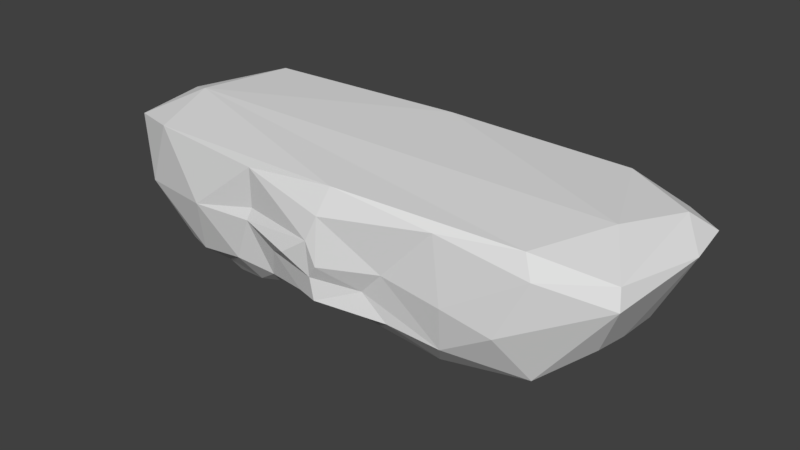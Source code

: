 # Source: Floor_Plains_Plane01.blend  (saved by Blender 2.78.0; exported with 4.5.12 LTS)
import bpy
from mathutils import Matrix  # noqa: F401  (used for matrix-valued properties, if any)

bpy.ops.wm.read_factory_settings(use_empty=True)
scene = bpy.context.scene
scene.name = 'Scene'

# ---- collections
col_collection_1 = bpy.data.collections.new('Collection 1'); scene.collection.children.link(col_collection_1)

# ---- world
world_world = bpy.data.worlds.new('World'); scene.world = world_world
world_world.color = (0.05088, 0.05088, 0.05088)
world_world.use_sun_shadow = False
world_world.sun_shadow_jitter_overblur = 0.0
world_world.cycles.sampling_method = 'MANUAL'

# ---- meshes
me_cube = bpy.data.meshes.new('Cube')
me_cube.from_pydata([(0.2297, 1.083, 1.452), (0.6456, 1.074, 1.257), (0.448, 1.073, 0.6874), (0.01738, 1.217, 1.01), (2.574, 0.4862, 0.805), (1.783, 0.186, 0.4677), (0.3956, 0.3866, 0.3697), (2.174, -0.795, 0.6243), (1.413, -1.104, 1.18), (1.936, -1.07, 1.073), (1.872, 0.785, 0.5164), (2.615, 0.8654, 0.9808), (1.207, 1.17, 1.051), (1.772, -0.6525, 0.4904), (1.669, -0.3978, 0.3404), (2.126, -0.5649, 0.5436), (3.068, 0.2097, 1.705), (2.665, -0.5886, 1.036), (1.235, 1.156, 1.498), (0.4564, 1.12, 1.617), (1.968, 1.097, 1.533), (0.2617, 0.1528, 0.2939), (-0.01284, -0.1448, 0.2686), (0.09483, -0.7071, 0.4936), (2.953, -0.8512, 1.624), (1.303, -1.067, 1.847), (2.252, -1.028, 1.709), (1.356, -1.007, 0.6954), (2.375, 0.9971, 1.21), (1.567, 1.075, 1.284), (0.7379, -0.5201, 0.4087), (1.106, -0.1185, 0.2349), (1.123, 0.4313, 0.2702), (0.1012, -1.235, 1.166), (0.7576, -1.092, 1.257), (0.2222, -0.9374, 0.6497), (2.961, 0.8093, 1.676), (2.507, -0.163, 1.97), (1.965, 1.05, 1.89), (0.3037, 1.08, 1.881), (2.586, 1.006, 1.712), (-0.1932, 1.13, 1.128), (-0.6048, 1.065, 1.087), (-0.4206, 1.119, 1.596), (-1.521, -0.1671, 0.3174), (-0.9374, 0.8001, 0.3634), (-1.119, -0.7722, 0.4056), (-0.9366, -1.081, 1.245), (-1.658, -1.092, 1.203), (-1.172, -1.02, 0.7331), (-0.87, 1.138, 1.094), (-1.861, -0.5022, 0.4658), (-0.5954, 1.014, 0.6229), (0.4054, 0.9375, 0.5424), (-1.189, -0.144, 0.236), (-0.4104, 0.04979, 0.3075), (-0.7086, -0.7345, 0.4992), (-1.531, 0.8754, 0.4263), (-0.6331, -1.043, 1.006), (-0.257, -1.078, 0.7308), (-0.3307, -1.226, 1.173), (-2.918, 0.07967, 1.813), (-2.864, 0.6857, 1.7), (-2.712, -0.7073, 1.164), (-2.485, -0.1739, 1.971), (-0.006602, 1.226, 1.291), (-0.3303, 1.071, 1.452), (-0.976, 1.143, 1.706), (-1.962, 1.095, 1.545), (0.03046, 0.7022, 0.3751), (-2.553, -0.8975, 1.131), (-2.729, -0.8099, 1.815), (-2.138, -1.031, 1.896), (-2.348, 0.9871, 0.9577), (-1.742, 1.114, 0.933), (-1.23, 1.166, 1.444), (-2.187, -0.4862, 0.5812), (-1.201, -0.4624, 0.2908), (-1.196, 0.3287, 0.3274), (-0.02158, -1.186, 0.9991), (-0.03731, 1.103, 1.843), (-2.412, 0.9575, 1.908), (0.1005, -1.194, 1.664), (-2.624, 1.014, 1.729), (-0.01461, -1.227, 1.395), (1.781, 1.109, 0.9469), (-1.269, 1.089, 0.6031), (-0.8643, -1.077, 1.822), (0.2098, 1.127, 1.133), (0.905, 1.028, 0.6847), (1.321, 0.7591, 0.3227), (1.271, 1.092, 0.5929), (1.8, -0.3368, 0.4344), (0.5071, -1.06, 0.9875), (0.7782, -1.041, 0.7431), (2.767, 0.5843, 1.881), (1.181, -0.7679, 0.4042), (-0.3157, -0.354, 0.4029), (-1.44, 1.151, 0.978), (-1.78, 1.045, 1.32), (-2.132, -0.7714, 0.5415), (-1.544, -0.6632, 0.312), (-0.9024, -1.04, 1.376), (2.914, -0.7995, 1.819), (2.636, -0.1044, 0.9206), (0.3045, -0.3246, 0.3945), (2.147, -0.956, 1.923), (0.168, -1.074, 1.936), (-0.03144, 1.167, 1.597), (-2.427, 0.5417, 0.7274), (-1.811, -0.9018, 0.5774), (-2.682, 0.8461, 1.144), (-2.65, 0.1128, 0.9234), (-0.1223, 0.4087, 0.3507), (0.01781, -1.18, 0.7612), (-0.07632, 1.004, 1.942), (-1.587, -0.7704, 0.4647), (-0.7884, -0.9115, 0.6345)], [], [(3, 41, 88), (3, 88, 2), (5, 14, 32), (5, 92, 14), (13, 7, 96), (13, 15, 7), (34, 27, 8), (24, 26, 9), (10, 91, 11), (12, 89, 1), (1, 18, 12), (92, 15, 13), (31, 6, 32), (34, 33, 93), (11, 36, 16), (24, 7, 17), (37, 103, 95), (106, 37, 64), (0, 1, 65), (53, 89, 91), (23, 97, 105), (97, 22, 105), (23, 105, 30), (30, 96, 23), (9, 7, 24), (106, 25, 26), (26, 25, 8), (96, 35, 23), (4, 16, 104), (4, 11, 16), (91, 10, 90), (85, 29, 28), (28, 11, 85), (40, 11, 28), (85, 91, 12), (29, 12, 18), (15, 104, 17), (4, 104, 5), (21, 113, 6), (8, 25, 34), (39, 80, 115), (39, 115, 38), (38, 18, 39), (25, 106, 107), (66, 43, 0), (41, 65, 88), (42, 3, 52), (41, 3, 42), (108, 43, 80), (45, 55, 78), (45, 69, 113), (102, 87, 48), (70, 48, 72), (48, 110, 49), (86, 45, 57), (100, 76, 51), (77, 97, 56), (45, 78, 57), (79, 60, 58), (100, 70, 63), (64, 71, 72), (64, 61, 71), (68, 67, 75), (45, 86, 69), (72, 48, 87), (49, 117, 47), (117, 56, 59), (63, 61, 112), (74, 57, 73), (68, 73, 111), (111, 83, 68), (76, 112, 44), (44, 51, 76), (44, 112, 109), (101, 44, 77), (77, 46, 101), (54, 97, 77), (78, 55, 54), (79, 33, 84), (47, 117, 58), (117, 59, 58), (59, 23, 35), (115, 81, 64), (80, 81, 115), (49, 116, 46), (86, 57, 74), (82, 84, 33), (1, 89, 2, 88), (98, 52, 86), (1, 88, 65), (92, 5, 104, 15), (2, 52, 3), (80, 19, 108), (19, 80, 39), (19, 0, 108), (21, 31, 30, 105), (2, 89, 53), (6, 113, 90), (90, 113, 69), (96, 27, 94), (94, 35, 96), (9, 26, 8), (8, 27, 9), (24, 103, 26), (10, 11, 4), (13, 14, 92), (14, 13, 96), (114, 94, 93, 79), (32, 6, 90), (93, 33, 79), (0, 19, 18, 1), (94, 114, 35), (16, 36, 95), (95, 103, 16), (17, 104, 24), (37, 106, 103), (34, 25, 82), (107, 106, 64), (37, 115, 64), (10, 4, 5, 90), (39, 18, 19), (18, 20, 29), (21, 105, 22), (21, 6, 31), (90, 69, 53), (53, 91, 90), (9, 27, 7), (26, 103, 106), (16, 24, 104), (16, 103, 24), (11, 91, 85), (28, 29, 20), (85, 12, 29), (15, 17, 7), (27, 34, 93, 94), (30, 31, 96), (31, 14, 96), (32, 90, 5), (32, 14, 31), (48, 49, 47, 102), (40, 36, 11), (28, 20, 40), (36, 40, 95), (37, 95, 38), (38, 115, 37), (40, 38, 95), (38, 40, 20), (20, 18, 38), (82, 25, 107), (7, 27, 96), (0, 43, 108), (41, 42, 65), (42, 66, 65), (109, 112, 111), (44, 57, 78), (78, 54, 44), (69, 52, 53), (45, 113, 55), (100, 51, 110), (51, 116, 110), (117, 49, 46), (72, 71, 70), (70, 110, 48), (75, 50, 98), (50, 52, 98), (75, 67, 50), (51, 44, 101), (51, 101, 116), (53, 52, 2), (54, 55, 97), (46, 56, 117), (58, 59, 79), (114, 79, 59), (61, 62, 111), (62, 61, 81), (63, 112, 100), (72, 107, 64), (64, 81, 61), (65, 66, 0), (50, 67, 42), (42, 67, 66), (42, 52, 50), (43, 66, 67), (43, 67, 80), (68, 75, 99), (22, 97, 55), (69, 86, 52), (97, 23, 56), (70, 71, 63), (100, 110, 70), (87, 107, 72), (101, 46, 116), (84, 102, 47, 60), (56, 23, 59), (61, 111, 112), (63, 71, 61), (74, 73, 99), (68, 99, 73), (74, 98, 86), (74, 99, 98), (98, 99, 75), (76, 100, 112), (109, 57, 44), (56, 46, 77), (77, 44, 54), (113, 21, 55), (21, 22, 55), (79, 84, 60), (102, 84, 87), (47, 58, 60), (59, 35, 114), (83, 111, 62), (83, 62, 81), (81, 67, 83), (81, 80, 67), (83, 67, 68), (87, 84, 82), (49, 110, 116), (33, 34, 82), (109, 111, 73), (109, 73, 57), (91, 89, 12), (107, 87, 82)])
_uv = me_cube.uv_layers.new(name='UVMap')
_uv.uv.foreach_set('vector', [0.2167, 0.09673, 0.2136, 0.1014, 0.2138, 0.09228, 0.2167, 0.09673, 0.2138, 0.09228, 0.2243, 0.0873, 0.5524, 0.3017, 0.5711, 0.3073, 0.5447, 0.324, 0.5524, 0.3017, 0.5695, 0.3021, 0.5711, 0.3073, 0.58, 0.3029, 0.5853, 0.2891, 0.5834, 0.3221, 0.58, 0.3029, 0.5773, 0.2912, 0.5853, 0.2891, 0.2884, 0.07897, 0.2718, 0.06649, 0.2834, 0.06206, 0.2684, 0.03342, 0.2872, 0.03355, 0.276, 0.05066, 0.2346, 0.05572, 0.2274, 0.06873, 0.2295, 0.03968, 0.2177, 0.06866, 0.2259, 0.07683, 0.2112, 0.08136, 0.2112, 0.08136, 0.2075, 0.066, 0.2177, 0.06866, 0.5695, 0.3021, 0.5773, 0.2912, 0.58, 0.3029, 0.5623, 0.325, 0.5455, 0.3478, 0.5447, 0.324, 0.2884, 0.07897, 0.2874, 0.09655, 0.2817, 0.08612, 0.2295, 0.03968, 0.2222, 0.02386, 0.2405, 0.01481, 0.2684, 0.03342, 0.264, 0.05032, 0.2615, 0.03743, 0.07363, 0.5604, 0.02513, 0.5556, 0.1144, 0.5523, 0.02471, 0.5683, 0.07363, 0.5604, 0.08258, 0.6625, 0.2053, 0.09121, 0.2112, 0.08136, 0.2098, 0.09706, 0.5247, 0.3471, 0.5184, 0.3306, 0.5203, 0.3181, 0.5834, 0.358, 0.571, 0.3718, 0.5699, 0.351, 0.571, 0.3718, 0.563, 0.3617, 0.5699, 0.351, 0.5834, 0.358, 0.5699, 0.351, 0.5761, 0.3367, 0.5761, 0.3367, 0.5834, 0.3221, 0.5834, 0.358, 0.276, 0.05066, 0.264, 0.05032, 0.2684, 0.03342, 0.2195, 0.5819, 0.212, 0.6011, 0.203, 0.5796, 0.2872, 0.03355, 0.3029, 0.05999, 0.2834, 0.06206, 0.5834, 0.3221, 0.5929, 0.3537, 0.5834, 0.358, 0.2382, 0.04102, 0.2405, 0.01481, 0.2503, 0.03788, 0.2382, 0.04102, 0.2295, 0.03968, 0.2405, 0.01481, 0.5203, 0.3181, 0.5321, 0.2988, 0.5341, 0.3177, 0.2233, 0.05674, 0.2143, 0.05914, 0.2227, 0.04184, 0.2227, 0.04184, 0.2295, 0.03968, 0.2233, 0.05674, 0.2151, 0.02935, 0.2295, 0.03968, 0.2227, 0.04184, 0.2233, 0.05674, 0.2274, 0.06873, 0.2177, 0.06866, 0.2143, 0.05914, 0.2177, 0.06866, 0.2075, 0.066, 0.5773, 0.2912, 0.5626, 0.2694, 0.5797, 0.2669, 0.5423, 0.2728, 0.5626, 0.2694, 0.5524, 0.3017, 0.5535, 0.3524, 0.5443, 0.3652, 0.5455, 0.3478, 0.2834, 0.06206, 0.3029, 0.05999, 0.2884, 0.07897, 0.2712, 0.6257, 0.2688, 0.6183, 0.2766, 0.6182, 0.2712, 0.6257, 0.2766, 0.6182, 0.2758, 0.6602, 0.2014, 0.04597, 0.2075, 0.066, 0.194, 0.08819, 0.212, 0.6011, 0.2195, 0.5819, 0.2189, 0.6269, 0.2049, 0.1048, 0.2011, 0.1072, 0.2053, 0.09121, 0.2136, 0.1014, 0.2098, 0.09706, 0.2138, 0.09228, 0.2143, 0.1114, 0.2167, 0.09673, 0.2256, 0.1106, 0.2136, 0.1014, 0.2167, 0.09673, 0.2143, 0.1114, 0.2009, 0.09741, 0.2011, 0.1072, 0.1943, 0.09737, 0.5315, 0.3925, 0.5566, 0.375, 0.547, 0.4011, 0.5315, 0.3925, 0.5344, 0.3599, 0.5443, 0.3652, 0.289, 0.1236, 0.3017, 0.1258, 0.2789, 0.1409, 0.2663, 0.1563, 0.2789, 0.1409, 0.2887, 0.1621, 0.2789, 0.1409, 0.2649, 0.1387, 0.272, 0.1269, 0.519, 0.4035, 0.5315, 0.3925, 0.5284, 0.4124, 0.5842, 0.4328, 0.5747, 0.4352, 0.5749, 0.4235, 0.5727, 0.4014, 0.571, 0.3718, 0.5841, 0.3854, 0.5315, 0.3925, 0.547, 0.4011, 0.5284, 0.4124, 0.2828, 0.0995, 0.2864, 0.1075, 0.2801, 0.1148, 0.2608, 0.1438, 0.2663, 0.1563, 0.2621, 0.1599, 0.2505, 0.583, 0.2241, 0.5696, 0.2637, 0.5633, 0.2505, 0.583, 0.2195, 0.59, 0.2241, 0.5696, 0.2086, 0.1478, 0.1986, 0.1223, 0.2069, 0.1279, 0.5315, 0.3925, 0.519, 0.4035, 0.5344, 0.3599, 0.2887, 0.1621, 0.2789, 0.1409, 0.3017, 0.1258, 0.272, 0.1269, 0.2701, 0.1174, 0.2853, 0.1231, 0.5917, 0.3882, 0.5841, 0.3854, 0.5983, 0.37, 0.2621, 0.1599, 0.2439, 0.1811, 0.2442, 0.1557, 0.2215, 0.1369, 0.2318, 0.1304, 0.2262, 0.1488, 0.2086, 0.1478, 0.2262, 0.1488, 0.2279, 0.1575, 0.2279, 0.1575, 0.2158, 0.167, 0.2086, 0.1478, 0.5747, 0.4352, 0.5546, 0.4547, 0.5632, 0.4117, 0.5632, 0.4117, 0.5749, 0.4235, 0.5747, 0.4352, 0.5632, 0.4117, 0.5546, 0.4547, 0.5397, 0.445, 0.5783, 0.4118, 0.5632, 0.4117, 0.5727, 0.4014, 0.5727, 0.4014, 0.5834, 0.3993, 0.5783, 0.4118, 0.5625, 0.4007, 0.571, 0.3718, 0.5727, 0.4014, 0.547, 0.4011, 0.5566, 0.375, 0.5625, 0.4007, 0.2828, 0.0995, 0.2874, 0.09655, 0.2934, 0.1001, 0.2853, 0.1231, 0.2701, 0.1174, 0.2801, 0.1148, 0.2701, 0.1174, 0.2752, 0.1047, 0.2801, 0.1148, 0.5983, 0.37, 0.5834, 0.358, 0.5929, 0.3537, 0.1457, 0.5879, 0.1374, 0.6578, 0.08258, 0.6625, 0.2688, 0.6183, 0.2766, 0.5693, 0.2766, 0.6182, 0.5966, 0.4012, 0.5838, 0.4142, 0.5834, 0.3993, 0.2261, 0.1258, 0.2318, 0.1304, 0.2215, 0.1369, 0.3015, 0.09718, 0.2934, 0.1001, 0.2874, 0.09655, 0.2112, 0.08136, 0.2259, 0.07683, 0.2243, 0.0873, 0.2138, 0.09228, 0.2187, 0.1307, 0.2256, 0.1106, 0.2261, 0.1258, 0.2112, 0.08136, 0.2138, 0.09228, 0.2098, 0.09706, 0.5695, 0.3021, 0.5524, 0.3017, 0.5626, 0.2694, 0.5773, 0.2912, 0.2243, 0.0873, 0.2256, 0.1106, 0.2167, 0.09673, 0.1943, 0.09737, 0.2014, 0.08506, 0.2009, 0.09741, 0.2014, 0.08506, 0.1943, 0.09737, 0.194, 0.08819, 0.2014, 0.08506, 0.2053, 0.09121, 0.2009, 0.09741, 0.5535, 0.3524, 0.5623, 0.325, 0.5761, 0.3367, 0.5699, 0.351, 0.5179, 0.3458, 0.5184, 0.3306, 0.5247, 0.3471, 0.5455, 0.3478, 0.5443, 0.3652, 0.5341, 0.3177, 0.5341, 0.3177, 0.5443, 0.3652, 0.5344, 0.3599, 0.5834, 0.3221, 0.5951, 0.3156, 0.5976, 0.3348, 0.5976, 0.3348, 0.5929, 0.3537, 0.5834, 0.3221, 0.276, 0.05066, 0.2872, 0.03355, 0.2834, 0.06206, 0.2834, 0.06206, 0.2718, 0.06649, 0.276, 0.05066, 0.2017, 0.5633, 0.2163, 0.5642, 0.203, 0.5796, 0.2346, 0.05572, 0.2295, 0.03968, 0.2382, 0.04102, 0.58, 0.3029, 0.5711, 0.3073, 0.5695, 0.3021, 0.5711, 0.3073, 0.58, 0.3029, 0.5834, 0.3221, 0.2773, 0.09812, 0.2747, 0.08005, 0.2817, 0.08612, 0.2828, 0.0995, 0.5447, 0.324, 0.5455, 0.3478, 0.5341, 0.3177, 0.2817, 0.08612, 0.2874, 0.09655, 0.2828, 0.0995, 0.2053, 0.09121, 0.2014, 0.08506, 0.2075, 0.066, 0.2112, 0.08136, 0.5976, 0.3348, 0.6019, 0.3607, 0.5929, 0.3537, 0.2933, 0.5876, 0.2948, 0.6008, 0.2766, 0.5955, 0.2766, 0.5955, 0.2805, 0.5646, 0.2933, 0.5876, 0.2615, 0.03743, 0.2503, 0.03788, 0.2684, 0.03342, 0.07363, 0.5604, 0.02471, 0.5683, 0.02513, 0.5556, 0.2884, 0.07897, 0.3029, 0.05999, 0.3015, 0.09718, 0.03052, 0.6393, 0.02471, 0.5683, 0.08258, 0.6625, 0.07363, 0.5604, 0.1457, 0.5879, 0.08258, 0.6625, 0.5321, 0.2988, 0.5423, 0.2728, 0.5524, 0.3017, 0.5341, 0.3177, 0.194, 0.08819, 0.2075, 0.066, 0.2014, 0.08506, 0.2075, 0.066, 0.2108, 0.04792, 0.2143, 0.05914, 0.5535, 0.3524, 0.5699, 0.351, 0.563, 0.3617, 0.5535, 0.3524, 0.5455, 0.3478, 0.5623, 0.325, 0.5341, 0.3177, 0.5344, 0.3599, 0.5247, 0.3471, 0.5247, 0.3471, 0.5203, 0.3181, 0.5341, 0.3177, 0.276, 0.05066, 0.2718, 0.06649, 0.264, 0.05032, 0.203, 0.5796, 0.2163, 0.5642, 0.2195, 0.5819, 0.2405, 0.01481, 0.2684, 0.03342, 0.2503, 0.03788, 0.2933, 0.5876, 0.2805, 0.5646, 0.2948, 0.5633, 0.2295, 0.03968, 0.2274, 0.06873, 0.2233, 0.05674, 0.2227, 0.04184, 0.2143, 0.05914, 0.2108, 0.04792, 0.2233, 0.05674, 0.2177, 0.06866, 0.2143, 0.05914, 0.5773, 0.2912, 0.5797, 0.2669, 0.5853, 0.2891, 0.2718, 0.06649, 0.2884, 0.07897, 0.2817, 0.08612, 0.2747, 0.08005, 0.5761, 0.3367, 0.5623, 0.325, 0.5834, 0.3221, 0.5623, 0.325, 0.5711, 0.3073, 0.5834, 0.3221, 0.5447, 0.324, 0.5341, 0.3177, 0.5524, 0.3017, 0.5447, 0.324, 0.5711, 0.3073, 0.5623, 0.325, 0.2789, 0.1409, 0.272, 0.1269, 0.2853, 0.1231, 0.289, 0.1236, 0.2151, 0.02935, 0.2222, 0.02386, 0.2295, 0.03968, 0.2227, 0.04184, 0.2108, 0.04792, 0.2151, 0.02935, 0.2948, 0.5899, 0.3095, 0.5827, 0.3095, 0.5937, 0.07363, 0.5604, 0.1144, 0.5523, 0.139, 0.5604, 0.139, 0.5604, 0.1457, 0.5879, 0.07363, 0.5604, 0.2948, 0.5732, 0.3128, 0.5633, 0.3128, 0.5827, 0.2014, 0.04597, 0.2094, 0.03066, 0.2108, 0.04792, 0.2108, 0.04792, 0.2075, 0.066, 0.2014, 0.04597, 0.1973, 0.6285, 0.212, 0.6011, 0.2189, 0.6269, 0.5853, 0.2891, 0.5951, 0.3156, 0.5834, 0.3221, 0.2053, 0.09121, 0.2011, 0.1072, 0.2009, 0.09741, 0.2136, 0.1014, 0.2143, 0.1114, 0.2098, 0.09706, 0.2143, 0.1114, 0.2049, 0.1048, 0.2098, 0.09706, 0.2363, 0.1489, 0.2442, 0.1557, 0.2279, 0.1575, 0.5632, 0.4117, 0.5284, 0.4124, 0.547, 0.4011, 0.547, 0.4011, 0.5625, 0.4007, 0.5632, 0.4117, 0.5344, 0.3599, 0.5207, 0.3809, 0.5247, 0.3471, 0.5315, 0.3925, 0.5443, 0.3652, 0.5566, 0.375, 0.5842, 0.4328, 0.5749, 0.4235, 0.5889, 0.4221, 0.5749, 0.4235, 0.5838, 0.4142, 0.5889, 0.4221, 0.5917, 0.3882, 0.5966, 0.4012, 0.5834, 0.3993, 0.2887, 0.1621, 0.2722, 0.1737, 0.2663, 0.1563, 0.2663, 0.1563, 0.2649, 0.1387, 0.2789, 0.1409, 0.2069, 0.1279, 0.2145, 0.1181, 0.2187, 0.1307, 0.2145, 0.1181, 0.2256, 0.1106, 0.2187, 0.1307, 0.2069, 0.1279, 0.1986, 0.1223, 0.2145, 0.1181, 0.5749, 0.4235, 0.5632, 0.4117, 0.5783, 0.4118, 0.5749, 0.4235, 0.5783, 0.4118, 0.5838, 0.4142, 0.5247, 0.3471, 0.5207, 0.3809, 0.5179, 0.3458, 0.5625, 0.4007, 0.5566, 0.375, 0.571, 0.3718, 0.5834, 0.3993, 0.5841, 0.3854, 0.5917, 0.3882, 0.2801, 0.1148, 0.2752, 0.1047, 0.2828, 0.0995, 0.2773, 0.09812, 0.2828, 0.0995, 0.2752, 0.1047, 0.2439, 0.1811, 0.2267, 0.1729, 0.2279, 0.1575, 0.2253, 0.6038, 0.2195, 0.59, 0.2637, 0.6084, 0.2621, 0.1599, 0.2442, 0.1557, 0.2608, 0.1438, 0.03211, 0.6589, 0.03052, 0.6393, 0.08258, 0.6625, 0.2505, 0.583, 0.2637, 0.6084, 0.2195, 0.59, 0.2098, 0.09706, 0.2049, 0.1048, 0.2053, 0.09121, 0.2145, 0.1181, 0.1986, 0.1223, 0.2143, 0.1114, 0.2143, 0.1114, 0.1986, 0.1223, 0.2049, 0.1048, 0.2143, 0.1114, 0.2256, 0.1106, 0.2145, 0.1181, 0.2011, 0.1072, 0.2049, 0.1048, 0.1986, 0.1223, 0.2011, 0.1072, 0.1986, 0.1223, 0.1943, 0.09737, 0.2086, 0.1478, 0.2069, 0.1279, 0.2133, 0.141, 0.563, 0.3617, 0.571, 0.3718, 0.5566, 0.375, 0.5344, 0.3599, 0.519, 0.4035, 0.5207, 0.3809, 0.571, 0.3718, 0.5834, 0.358, 0.5841, 0.3854, 0.2663, 0.1563, 0.2722, 0.1737, 0.2621, 0.1599, 0.2608, 0.1438, 0.2649, 0.1387, 0.2663, 0.1563, 0.2121, 0.6501, 0.2189, 0.6269, 0.2195, 0.6788, 0.5783, 0.4118, 0.5834, 0.3993, 0.5838, 0.4142, 0.2934, 0.1001, 0.289, 0.1236, 0.2853, 0.1231, 0.2864, 0.1075, 0.5841, 0.3854, 0.5834, 0.358, 0.5983, 0.37, 0.2439, 0.1811, 0.2279, 0.1575, 0.2442, 0.1557, 0.2621, 0.1599, 0.2722, 0.1737, 0.2439, 0.1811, 0.2215, 0.1369, 0.2262, 0.1488, 0.2133, 0.141, 0.2086, 0.1478, 0.2133, 0.141, 0.2262, 0.1488, 0.2215, 0.1369, 0.2187, 0.1307, 0.2261, 0.1258, 0.2215, 0.1369, 0.2133, 0.141, 0.2187, 0.1307, 0.2187, 0.1307, 0.2133, 0.141, 0.2069, 0.1279, 0.5747, 0.4352, 0.5842, 0.4328, 0.5546, 0.4547, 0.5397, 0.445, 0.5284, 0.4124, 0.5632, 0.4117, 0.5841, 0.3854, 0.5834, 0.3993, 0.5727, 0.4014, 0.5727, 0.4014, 0.5632, 0.4117, 0.5625, 0.4007, 0.5443, 0.3652, 0.5535, 0.3524, 0.5566, 0.375, 0.5535, 0.3524, 0.563, 0.3617, 0.5566, 0.375, 0.2828, 0.0995, 0.2934, 0.1001, 0.2864, 0.1075, 0.289, 0.1236, 0.2934, 0.1001, 0.3017, 0.1258, 0.2853, 0.1231, 0.2801, 0.1148, 0.2864, 0.1075, 0.5983, 0.37, 0.5929, 0.3537, 0.6019, 0.3607, 0.2158, 0.167, 0.2279, 0.1575, 0.2267, 0.1729, 0.245, 0.6106, 0.2253, 0.6038, 0.2637, 0.6084, 0.2766, 0.5693, 0.2637, 0.5975, 0.271, 0.5633, 0.2766, 0.5693, 0.2688, 0.6183, 0.2637, 0.5975, 0.2073, 0.1666, 0.1986, 0.1223, 0.2086, 0.1478, 0.3017, 0.1258, 0.2934, 0.1001, 0.3015, 0.09718, 0.5966, 0.4012, 0.5889, 0.4221, 0.5838, 0.4142, 0.2874, 0.09655, 0.2884, 0.07897, 0.3015, 0.09718, 0.2363, 0.1489, 0.2279, 0.1575, 0.2262, 0.1488, 0.2363, 0.1489, 0.2262, 0.1488, 0.2318, 0.1304, 0.2274, 0.06873, 0.2259, 0.07683, 0.2177, 0.06866, 0.2189, 0.6269, 0.2121, 0.6501, 0.1973, 0.6285])
me_cube.use_remesh_preserve_volume = False
me_cube.use_remesh_preserve_attributes = False
me_cube.use_mirror_x = True
me_cube.use_paint_bone_selection = False
me_cube.use_paint_mask = True
me_cube.update()

# ---- objects
ob_cube = bpy.data.objects.new('Cube', me_cube)

# ---- transforms, parenting, visibility, modifiers, constraints
ob_cube.location = (0.0, 0.0, 0.0)
ob_cube.lineart.crease_threshold = 0.0
ob_cube.use_mesh_mirror_x = True

# ---- collection membership
col_collection_1.objects.link(ob_cube)

# ---- scene / render settings (as saved in the file)
scene.frame_start = 1; scene.frame_end = 250; scene.frame_set(1)
scene.render.engine = 'BLENDER_EEVEE_NEXT'
scene.render.resolution_percentage = 50
scene.render.dither_intensity = 0.0
scene.cycles.use_denoising = False
scene.cycles.samples = 128
scene.cycles.sampling_pattern = 'TABULATED_SOBOL'
scene.cycles.light_sampling_threshold = 0.0
scene.cycles.use_adaptive_sampling = False
scene.cycles.use_light_tree = False
scene.cycles.blur_glossy = 0.0
scene.cycles.sample_clamp_indirect = 0.0
scene.view_settings.view_transform = 'Standard'
bpy.context.view_layer.update()

# ---- added for rendering (the .blend has no active camera and no usable light): camera, sun
cam_auto = bpy.data.cameras.new('AutoCamera')
cam_auto.lens = 50.0
cam_auto.sensor_width = 36.0
cam_auto.clip_end = 1000.0
ob_auto_camera = bpy.data.objects.new('AutoCamera', cam_auto)
scene.collection.objects.link(ob_auto_camera)
ob_auto_camera.location = (6.2746, -7.44342, 6.06236)
ob_auto_camera.rotation_euler = (1.09748, -7.21219e-08, 0.694738)
scene.camera = ob_auto_camera
light_auto_sun = bpy.data.lights.new('AutoSun', 'SUN')
light_auto_sun.energy = 3.0
light_auto_sun.angle = 0.0523599
ob_auto_sun = bpy.data.objects.new('AutoSun', light_auto_sun)
scene.collection.objects.link(ob_auto_sun)
ob_auto_sun.rotation_euler = (0.872665, 0.174533, 0.523599)
bpy.context.view_layer.update()
